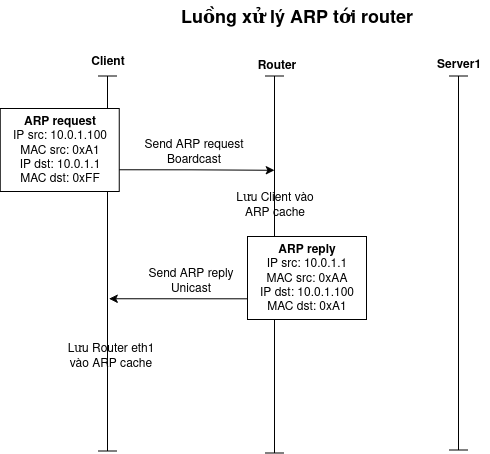

The diagram above was exported from draw.io. Its source (the exported page's mxGraphModel, read from the mxfile embedded in the PNG):
<mxGraphModel dx="889" dy="2034" grid="0" gridSize="10" guides="1" tooltips="1" connect="1" arrows="1" fold="1" page="0" pageScale="1" pageWidth="850" pageHeight="1100" math="0" shadow="0">
  <root>
    <mxCell id="0" />
    <mxCell id="1" parent="0" />
    <mxCell id="2" value="" style="endArrow=classic;html=1;rounded=0;exitX=0.591;exitY=0.546;exitDx=0;exitDy=0;exitPerimeter=0;entryX=0.594;entryY=0.422;entryDx=0;entryDy=0;entryPerimeter=0;" edge="1" source="4" target="3" parent="1">
      <mxGeometry width="50" height="50" relative="1" as="geometry">
        <mxPoint x="277.76" y="801.5" as="sourcePoint" />
        <mxPoint x="327.76" y="751.5" as="targetPoint" />
      </mxGeometry>
    </mxCell>
    <mxCell id="3" value="" style="shape=crossbar;whiteSpace=wrap;html=1;rounded=1;direction=south;" vertex="1" parent="1">
      <mxGeometry x="171" y="309.5" width="20" height="375" as="geometry" />
    </mxCell>
    <mxCell id="4" value="" style="shape=crossbar;whiteSpace=wrap;html=1;rounded=1;direction=south;" vertex="1" parent="1">
      <mxGeometry x="338" y="309.5" width="20" height="377" as="geometry" />
    </mxCell>
    <mxCell id="5" value="" style="shape=crossbar;whiteSpace=wrap;html=1;rounded=1;direction=south;" vertex="1" parent="1">
      <mxGeometry x="522" y="309.5" width="20" height="374" as="geometry" />
    </mxCell>
    <mxCell id="6" value="&lt;b&gt;Client&lt;/b&gt;" style="text;html=1;align=center;verticalAlign=middle;resizable=0;points=[];autosize=1;strokeColor=none;fillColor=none;" vertex="1" parent="1">
      <mxGeometry x="155" y="281.5" width="51" height="26" as="geometry" />
    </mxCell>
    <mxCell id="7" value="&lt;b&gt;Router&lt;/b&gt;" style="text;html=1;align=center;verticalAlign=middle;resizable=0;points=[];autosize=1;strokeColor=none;fillColor=none;" vertex="1" parent="1">
      <mxGeometry x="321" y="285.5" width="57" height="26" as="geometry" />
    </mxCell>
    <mxCell id="8" value="&lt;b&gt;Server1&lt;/b&gt;" style="text;html=1;align=center;verticalAlign=middle;resizable=0;points=[];autosize=1;strokeColor=none;fillColor=none;" vertex="1" parent="1">
      <mxGeometry x="501" y="284.5" width="62" height="26" as="geometry" />
    </mxCell>
    <mxCell id="9" value="&lt;font style=&quot;font-size: 18px;&quot;&gt;&lt;b&gt;Luồng xử lý ARP tới router&lt;br&gt;&lt;/b&gt;&lt;/font&gt;" style="text;html=1;align=center;verticalAlign=middle;resizable=0;points=[];autosize=1;strokeColor=none;fillColor=none;" vertex="1" parent="1">
      <mxGeometry x="243" y="233.5" width="253" height="34" as="geometry" />
    </mxCell>
    <mxCell id="10" style="edgeStyle=orthogonalEdgeStyle;rounded=0;orthogonalLoop=1;jettySize=auto;html=1;exitX=0.25;exitY=0.5;exitDx=0;exitDy=0;exitPerimeter=0;entryX=0.25;entryY=0.5;entryDx=0;entryDy=0;entryPerimeter=0;" edge="1" source="3" target="4" parent="1">
      <mxGeometry relative="1" as="geometry" />
    </mxCell>
    <mxCell id="11" value="&lt;div&gt;&lt;b&gt;ARP request&lt;/b&gt;&lt;/div&gt;&lt;div&gt;IP src: 10.0.1.100&lt;/div&gt;&lt;div&gt;MAC src: 0xA1&lt;br&gt;&lt;/div&gt;&lt;div&gt;IP dst: 10.0.1.1&lt;/div&gt;&lt;div&gt;MAC dst: 0xFF&lt;br&gt;&lt;/div&gt;" style="shape=tape;whiteSpace=wrap;html=1;size=0;" vertex="1" parent="1">
      <mxGeometry x="73.75999999999999" y="342" width="119" height="83" as="geometry" />
    </mxCell>
    <mxCell id="12" value="&lt;div&gt;Send ARP request&lt;/div&gt;&lt;div&gt; Boardcast&lt;/div&gt;" style="text;html=1;align=center;verticalAlign=middle;resizable=0;points=[];autosize=1;strokeColor=none;fillColor=none;" vertex="1" parent="1">
      <mxGeometry x="208.76" y="365.5" width="117" height="41" as="geometry" />
    </mxCell>
    <mxCell id="13" value="&lt;div&gt;&lt;b&gt;ARP reply&lt;/b&gt;&lt;/div&gt;&lt;div&gt;IP src: 10.0.1.1&lt;/div&gt;&lt;div&gt;MAC src: 0xAA&lt;br&gt;&lt;/div&gt;&lt;div&gt;IP dst: 10.0.1.100&lt;/div&gt;&lt;div&gt;MAC dst: 0xA1&lt;br&gt;&lt;/div&gt;" style="shape=tape;whiteSpace=wrap;html=1;size=0;" vertex="1" parent="1">
      <mxGeometry x="321" y="470" width="119" height="83" as="geometry" />
    </mxCell>
    <mxCell id="14" value="&lt;div&gt;Send ARP reply&lt;/div&gt;&lt;div&gt;Unicast&lt;br&gt;&lt;/div&gt;" style="text;html=1;align=center;verticalAlign=middle;resizable=0;points=[];autosize=1;strokeColor=none;fillColor=none;" vertex="1" parent="1">
      <mxGeometry x="212.76" y="494" width="103" height="41" as="geometry" />
    </mxCell>
    <mxCell id="15" value="&lt;div&gt;Lưu Client vào &lt;br&gt;&lt;/div&gt;&lt;div&gt;ARP cache&lt;br&gt;&lt;/div&gt;" style="text;html=1;align=center;verticalAlign=middle;resizable=0;points=[];autosize=1;strokeColor=none;fillColor=none;" vertex="1" parent="1">
      <mxGeometry x="300" y="418.5" width="96" height="41" as="geometry" />
    </mxCell>
    <mxCell id="16" value="&lt;div&gt;Lưu Router eth1 &lt;br&gt;&lt;/div&gt;&lt;div&gt;vào ARP cache&lt;br&gt;&lt;/div&gt;" style="text;html=1;align=center;verticalAlign=middle;resizable=0;points=[];autosize=1;strokeColor=none;fillColor=none;" vertex="1" parent="1">
      <mxGeometry x="130.76" y="569.25" width="106" height="41" as="geometry" />
    </mxCell>
  </root>
</mxGraphModel>